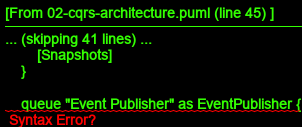

The diagram above was rendered by PlantUML. Its source (embedded in the PNG):
@startuml
title Account Management - CQRS Architecture

skinparam component {
    BackgroundColor White
    BorderColor Black
}

package "Command Side - Write Model" {
    
    component "API Controllers" as CommandAPI {
        [AccountCommandController]
    }
    
    component "MediatR v12.x" as MediatR1 {
        [IRequestHandler Interface]
        [ISender]
        [Publisher]
    }
    
    component "Command Handlers" as CommandHandlers {
        [CreateAccountHandler]
        [UpdateAccountHandler]
        [DeleteAccountHandler]
        [SuspendAccountHandler]
        [ReactivateAccountHandler]
        [ChangeSubscriptionHandler]
        [ChangeOwnerHandler]
        [UpdateSettingsHandler]
        [AddProfileHandler]
        [RemoveProfileHandler]
    }
    
    component "Domain Model" as Domain {
        [Account Aggregate]
        [Domain Events]
        [Business Rules]
    }
    
    database "Event Store" as EventStore {
        [Account Event Streams]
        [Snapshots]
    }
    
    queue "Event Publisher" as EventPublisher {
        [Message Bus]
        [Event Dispatcher]
    }
    
    CommandAPI --> MediatR1
    MediatR1 --> CommandHandlers
    CommandHandlers --> Domain
    Domain --> EventStore
    EventStore --> EventPublisher
}

package "Query Side - Read Model" {
    
    component "API Controllers" as QueryAPI {
        [AccountQueryController]
    }
    
    component "MediatR v12.x" as MediatR2 {
        [IRequestHandler Interface]
        [ISender]
    }
    
    component "Query Handlers" as QueryHandlers {
        [GetAccountByIdHandler]
        [GetAccountsByOwnerHandler]
        [GetAccountsByTypeHandler]
        [GetAccountsByStatusHandler]
        [SearchAccountsHandler]
    }
    
    component "Read Models" as ReadModels {
        [AccountReadModel]
        [AccountListReadModel]
        [AccountSummaryReadModel]
    }
    
    database "Read Database" as ReadDB {
        [Cosmos DB / SQL]
        [Optimized for queries]
        [Denormalized views]
    }
    
    component "Projections" as Projections {
        [AccountProjection]
        [AccountListProjection]
        [AccountSummaryProjection]
    }
    
    QueryAPI --> MediatR2
    MediatR2 --> QueryHandlers
    QueryHandlers --> ReadModels
    ReadModels --> ReadDB
    
    EventPublisher --> Projections
    Projections --> ReadDB
}

package "External Integration" {
    component "Event Subscribers" as Subscribers {
        [User Management BC]
        [Profile Management BC]
        [Billing BC]
        [Audit Log Service]
        [Notification Service]
    }
    
    EventPublisher --> Subscribers
}

note right of CommandHandlers
  Command Handlers
  Validate command
  Load aggregate from event store
  Execute domain logic
  Persist events
  Return result
end note

note right of Projections
  Eventually Consistent
  Events published async
  Read models updated by projections
  Small delay acceptable
  Eventual consistency guaranteed
end note

note left of Domain
  Domain Layer
  Pure business logic
  No infrastructure dependencies
  Event sourced aggregates
  Enforces invariants
end note

note top of MediatR1
  MediatR v12.4.1 (Free Version)
  IRequestHandler<TRequest, TResponse>
  INotificationHandler<TNotification>
  ISender for sending requests
  IPublisher for publishing notifications
end note

@enduml